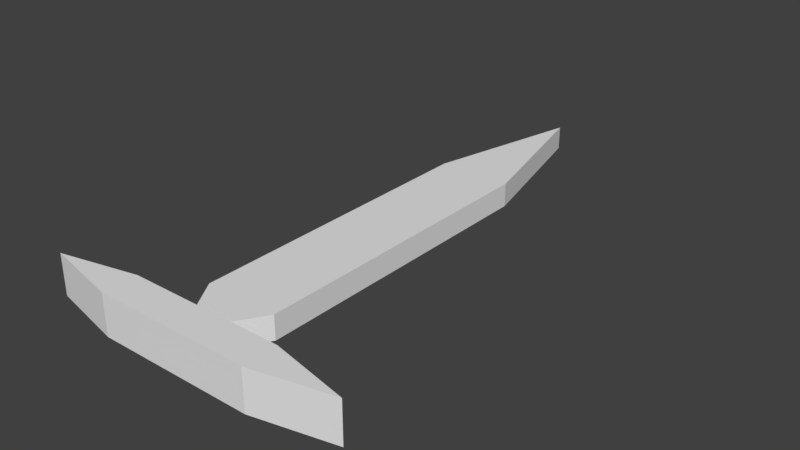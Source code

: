 # Source: sword.blend  (saved by Blender 2.79.0; exported with 4.5.12 LTS)
import bpy
from mathutils import Matrix  # noqa: F401  (used for matrix-valued properties, if any)

bpy.ops.wm.read_factory_settings(use_empty=True)
scene = bpy.context.scene
scene.name = 'Scene'

# ---- collections
col_collection_1 = bpy.data.collections.new('Collection 1'); scene.collection.children.link(col_collection_1)

# ---- world
world_world = bpy.data.worlds.new('World'); scene.world = world_world
world_world.color = (0.05088, 0.05088, 0.05088)
world_world.use_sun_shadow = False
world_world.sun_shadow_jitter_overblur = 0.0
world_world.cycles.sampling_method = 'MANUAL'

# ---- meshes
me_cylinder_002 = bpy.data.meshes.new('Cylinder.002')
me_cylinder_002.from_pydata([(0.0, 1.0, -1.0), (0.0, 1.0, 1.0), (0.866, 0.5, -1.0), (0.866, 0.5, 1.0), (0.866, -0.5, -1.0), (0.866, -0.5, 1.0), (-8.742e-08, -1.0, -1.0), (-8.742e-08, -1.0, 1.0), (-0.866, -0.5, -1.0), (-0.866, -0.5, 1.0), (-0.866, 0.5, -1.0), (-0.866, 0.5, 1.0)], [], [(0, 1, 3, 2), (2, 3, 5, 4), (4, 5, 7, 6), (6, 7, 9, 8), (3, 1, 11, 9, 7, 5), (8, 9, 11, 10), (10, 11, 1, 0)])
me_cylinder_002.use_remesh_preserve_volume = False
me_cylinder_002.use_remesh_preserve_attributes = False
me_cylinder_002.use_mirror_vertex_groups = False
me_cylinder_002.update()
me_cylinder_001 = bpy.data.meshes.new('Cylinder.001')
me_cylinder_001.from_pydata([(0.0, 1.0, -1.0), (0.0, 1.0, 1.0), (0.866, 0.5, -1.0), (0.866, 0.5, 1.0), (0.866, -0.5, -1.0), (0.866, -0.5, 1.0), (-8.742e-08, -1.0, -1.0), (-8.742e-08, -1.0, 1.0), (-0.866, -0.5, -1.0), (-0.866, -0.5, 1.0), (-0.866, 0.5, -1.0), (-0.866, 0.5, 1.0)], [], [(0, 1, 3, 2), (2, 3, 5, 4), (4, 5, 7, 6), (6, 7, 9, 8), (3, 1, 11, 9, 7, 5), (8, 9, 11, 10), (10, 11, 1, 0), (0, 2, 4, 6, 8, 10)])
me_cylinder_001.use_remesh_preserve_volume = False
me_cylinder_001.use_remesh_preserve_attributes = False
me_cylinder_001.use_mirror_vertex_groups = False
me_cylinder_001.update()
me_cylinder = bpy.data.meshes.new('Cylinder')
me_cylinder.from_pydata([(0.0, 1.0, -1.0), (0.0, 1.0, 1.0), (0.866, 0.5, -1.0), (0.866, 0.5, 1.0), (0.866, -0.5, -1.0), (0.866, -0.5, 1.0), (-8.742e-08, -0.6927, -1.0), (-8.742e-08, -0.6927, 1.0), (-0.866, -0.5, -1.0), (-0.866, -0.5, 1.0), (-0.866, 0.5, -1.0), (-0.866, 0.5, 1.0)], [], [(0, 1, 3, 2), (2, 3, 5, 4), (4, 5, 7, 6), (6, 7, 9, 8), (3, 1, 11, 9, 7, 5), (8, 9, 11, 10), (10, 11, 1, 0), (0, 2, 4, 6, 8, 10)])
me_cylinder.use_remesh_preserve_volume = False
me_cylinder.use_remesh_preserve_attributes = False
me_cylinder.use_mirror_vertex_groups = False
me_cylinder.update()

# ---- objects
ob_sword = bpy.data.objects.new('Sword', None)
ob_grip = bpy.data.objects.new('Grip', me_cylinder_002)
ob_cross_guard = bpy.data.objects.new('Cross Guard', me_cylinder_001)
ob_blade = bpy.data.objects.new('Blade', me_cylinder)

# ---- transforms, parenting, visibility, modifiers, constraints
ob_sword.location = (0.0, 0.0, 0.0)
ob_sword.scale = (0.5, 0.5, 0.5)
ob_sword.empty_image_offset = (0.0, 0.0)
ob_sword.lineart.crease_threshold = 0.0
ob_grip.parent = ob_sword
ob_grip.location = (0.0, -0.9132, 0.0)
ob_grip.rotation_euler = (1.571, 0.0, 0.0)
ob_grip.scale = (0.05, 0.05, 0.2247)
ob_grip.hide_render = True
ob_grip.lineart.crease_threshold = 0.0
ob_cross_guard.parent = ob_sword
ob_cross_guard.location = (0.0, -0.6779, 0.0)
ob_cross_guard.rotation_euler = (0.0, 0.0, 1.571)
ob_cross_guard.scale = (0.06541, 0.5123, 0.06669)
ob_cross_guard.lineart.crease_threshold = 0.0
ob_blade.parent = ob_sword
ob_blade.location = (0.0, 0.0, 0.0)
ob_blade.scale = (0.1387, 1.0, 0.03844)
ob_blade.lineart.crease_threshold = 0.0

# ---- collection membership
col_collection_1.objects.link(ob_sword)
col_collection_1.objects.link(ob_grip)
col_collection_1.objects.link(ob_cross_guard)
col_collection_1.objects.link(ob_blade)

# ---- scene / render settings (as saved in the file)
scene.frame_start = 1; scene.frame_end = 250; scene.frame_set(1)
scene.render.engine = 'BLENDER_EEVEE_NEXT'
scene.render.resolution_percentage = 50
scene.render.dither_intensity = 0.0
scene.cycles.use_denoising = False
scene.cycles.samples = 128
scene.cycles.sampling_pattern = 'TABULATED_SOBOL'
scene.cycles.use_adaptive_sampling = False
scene.cycles.use_light_tree = False
scene.cycles.blur_glossy = 0.0
scene.cycles.sample_clamp_indirect = 0.0
scene.view_settings.view_transform = 'Standard'
bpy.context.view_layer.update()

# ---- added for rendering (the .blend has no active camera and no usable light): camera, sun
cam_auto = bpy.data.cameras.new('AutoCamera')
cam_auto.lens = 50.0
cam_auto.sensor_width = 36.0
cam_auto.clip_end = 1000.0
ob_auto_camera = bpy.data.objects.new('AutoCamera', cam_auto)
scene.collection.objects.link(ob_auto_camera)
ob_auto_camera.location = (0.934012, -1.05446, 0.74721)
ob_auto_camera.rotation_euler = (1.09748, -7.21219e-08, 0.694738)
scene.camera = ob_auto_camera
light_auto_sun = bpy.data.lights.new('AutoSun', 'SUN')
light_auto_sun.energy = 3.0
light_auto_sun.angle = 0.0523599
ob_auto_sun = bpy.data.objects.new('AutoSun', light_auto_sun)
scene.collection.objects.link(ob_auto_sun)
ob_auto_sun.rotation_euler = (0.872665, 0.174533, 0.523599)
bpy.context.view_layer.update()

